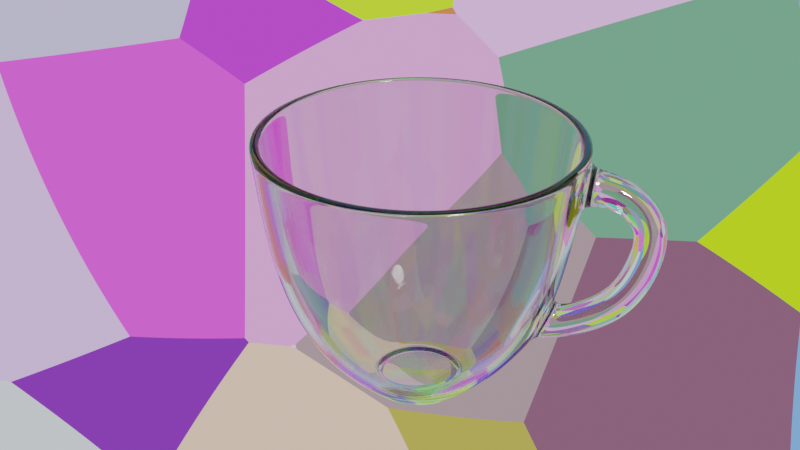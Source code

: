 # Source: glass.blend  (saved by Blender 2.90.8; exported with 4.5.12 LTS)
import bpy
from mathutils import Matrix  # noqa: F401  (used for matrix-valued properties, if any)

bpy.ops.wm.read_factory_settings(use_empty=True)
scene = bpy.context.scene
scene.name = 'Scene'

# ---- collections
col_collection = bpy.data.collections.new('Collection'); scene.collection.children.link(col_collection)

# ---- materials (node trees are filled in below, after node groups)
mat_material_001 = bpy.data.materials.new('Material.001')

# ---- material node trees
mat_material_001.use_nodes = True; mat_material_001.node_tree.nodes.clear()
_N = mat_material_001.node_tree.nodes; _L = mat_material_001.node_tree.links
n0 = _N.new('ShaderNodeOutputMaterial'); n0.name = 'Material Output'; n0.location = (300, 300)
n1 = _N.new('ShaderNodeBsdfPrincipled'); n1.name = 'Principled BSDF'; n1.location = (10, 300)
n1.distribution = 'GGX'
n1.subsurface_method = 'BURLEY'
n1.inputs[2].default_value = 0.0
n1.inputs[3].default_value = 1.45
n1.inputs[13].default_value = 0.4787
n1.inputs[18].default_value = 1.0
n1.inputs[27].default_value = (0.0, 0.0, 0.0, 1.0)
n1.inputs[28].default_value = 1.0
_L.new(n1.outputs[0], n0.inputs[0])
n0.is_active_output = True

# ---- world
world_world = bpy.data.worlds.new('World'); scene.world = world_world
world_world.use_nodes = True; world_world.node_tree.nodes.clear()
_N = world_world.node_tree.nodes; _L = world_world.node_tree.links
n0 = _N.new('ShaderNodeOutputWorld'); n0.name = 'World Output'; n0.location = (300, 300)
n1 = _N.new('ShaderNodeBackground'); n1.name = 'Background'; n1.location = (10, 300)
n2 = _N.new('ShaderNodeTexVoronoi'); n2.name = 'Voronoi Texture'; n2.location = (-232, 324)
_L.new(n1.outputs[0], n0.inputs[0])
_L.new(n2.outputs[1], n1.inputs[0])
n0.is_active_output = True
world_world.color = (0.05088, 0.05088, 0.05088)
world_world.use_sun_shadow = False
world_world.sun_shadow_jitter_overblur = 0.0

# ---- cameras
cam_camera = bpy.data.cameras.new('Camera')
cam_camera.clip_end = 100.0
cam_camera.ortho_scale = 7.314

# ---- lights
light_light = bpy.data.lights.new('Light', 'SUN')
light_light.transmission_factor = 0.0
light_light.angle = 0.1993
light_light.shadow_soft_size = 0.1
light_light.shadow_cascade_max_distance = 1000.0

# ---- meshes
me_cylinder = bpy.data.meshes.new('Cylinder')
me_cylinder.from_pydata([(-0.01639, 0.08239, -0.05685), (-0.04667, 0.06984, -0.05685), (0.004422, 0.02223, -0.097), (0.02341, 0.1177, 0.1), (-0.06984, 0.04667, -0.05685), (-0.08239, 0.01639, -0.05685), (0.01259, 0.01885, -0.097), (0.06667, 0.09978, 0.1), (-0.08239, -0.01639, -0.05685), (-0.06984, -0.04667, -0.05685), (0.01885, 0.01259, -0.097), (0.09978, 0.06667, 0.1), (-0.04667, -0.06984, -0.05685), (-0.01639, -0.08239, -0.05685), (0.02223, 0.004422, -0.097), (0.1177, 0.02341, 0.1), (0.01639, -0.08239, -0.05685), (0.04667, -0.06984, -0.05685), (0.02223, -0.004422, -0.097), (0.1177, -0.02341, 0.1), (0.06984, -0.04667, -0.05685), (0.08483, -0.01006, -0.0505), (0.01885, -0.01259, -0.097), (0.09978, -0.06667, 0.1), (0.08483, 0.01006, -0.0505), (0.06984, 0.04667, -0.05685), (0.01259, -0.01885, -0.097), (0.06667, -0.09978, 0.1), (0.04667, 0.06984, -0.05685), (0.01639, 0.08239, -0.05685), (0.004422, -0.02223, -0.097), (0.02341, -0.1177, 0.1), (-0.02079, 0.1045, 0.0006164), (-0.0592, 0.08859, 0.0006164), (-0.004422, -0.02223, -0.097), (-0.02341, -0.1177, 0.1), (-0.08859, 0.0592, 0.0006164), (-0.1045, 0.02079, 0.0006164), (-0.01259, -0.01885, -0.097), (-0.06667, -0.09978, 0.1), (-0.1045, -0.02079, 0.0006164), (-0.08859, -0.0592, 0.0006164), (-0.01885, -0.01259, -0.097), (-0.09978, -0.06667, 0.1), (-0.0592, -0.08859, 0.0006164), (-0.02079, -0.1045, 0.0006164), (-0.02223, -0.004422, -0.097), (-0.1177, -0.02341, 0.1), (0.02079, -0.1045, 0.0006164), (0.0592, -0.08859, 0.0006164), (-0.02223, 0.004422, -0.097), (-0.1177, 0.02341, 0.1), (0.08859, -0.0592, 0.0006164), (0.09609, -0.0123, -0.02124), (-0.01885, 0.01259, -0.097), (-0.09978, 0.06667, 0.1), (0.09609, 0.0123, -0.02124), (0.08859, 0.0592, 0.0006164), (-0.01259, 0.01885, -0.097), (-0.06667, 0.09978, 0.1), (0.0592, 0.08859, 0.0006164), (0.02079, 0.1045, 0.0006164), (-0.004422, 0.02223, -0.097), (-0.02341, 0.1177, 0.1), (-0.02237, 0.1124, 0.05031), (-0.0637, 0.09533, 0.05031), (-0.09533, 0.0637, 0.05031), (-0.1124, 0.02237, 0.05031), (-0.1124, -0.02237, 0.05031), (-0.09533, -0.0637, 0.05031), (-0.0637, -0.09533, 0.05031), (-0.02237, -0.1124, 0.05031), (0.02237, -0.1124, 0.05031), (0.0637, -0.09533, 0.05031), (0.09533, -0.0637, 0.05031), (0.1135, -0.01251, 0.06047), (0.1135, 0.01251, 0.06047), (0.09533, 0.0637, 0.05031), (0.0637, 0.09533, 0.05031), (0.02237, 0.1124, 0.05031), (0.007411, 0.03726, -0.1), (0.02111, 0.03159, -0.1), (0.03159, 0.02111, -0.1), (0.03726, 0.007411, -0.1), (0.03726, -0.007411, -0.1), (0.03159, -0.02111, -0.1), (0.02111, -0.03159, -0.1), (0.007411, -0.03726, -0.1), (-0.007411, -0.03726, -0.1), (-0.02111, -0.03159, -0.1), (-0.03159, -0.02111, -0.1), (-0.03726, -0.007411, -0.1), (-0.03726, 0.007411, -0.1), (-0.03159, 0.02111, -0.1), (-0.02111, 0.03159, -0.1), (-0.007411, 0.03726, -0.1), (0.006846, 0.03442, -0.1), (0.0195, 0.02918, -0.1), (0.02918, 0.0195, -0.1), (0.03442, 0.006846, -0.1), (0.03442, -0.006846, -0.1), (0.02918, -0.0195, -0.1), (0.0195, -0.02918, -0.1), (0.006846, -0.03442, -0.1), (-0.006846, -0.03442, -0.1), (-0.0195, -0.02918, -0.1), (-0.02918, -0.0195, -0.1), (-0.03442, -0.006846, -0.1), (-0.03442, 0.006846, -0.1), (-0.02918, 0.0195, -0.1), (-0.0195, 0.02918, -0.1), (-0.006846, 0.03442, -0.1), (0.007941, 0.03992, -0.09761), (0.02261, 0.03385, -0.09761), (0.03385, 0.02261, -0.09761), (0.03992, 0.007941, -0.09761), (0.03992, -0.007941, -0.09761), (0.03385, -0.02261, -0.09761), (0.02261, -0.03385, -0.09761), (0.007941, -0.03992, -0.09761), (-0.007941, -0.03992, -0.09761), (-0.02261, -0.03385, -0.09761), (-0.03385, -0.02261, -0.09761), (-0.03992, -0.007941, -0.09761), (-0.03992, 0.007941, -0.09761), (-0.03385, 0.02261, -0.09761), (-0.02261, 0.03385, -0.09761), (-0.007941, 0.03992, -0.09761), (0.005681, 0.02856, -0.097), (0.01618, 0.02421, -0.097), (0.02421, 0.01618, -0.097), (0.02856, 0.005681, -0.097), (0.02856, -0.005681, -0.097), (0.02421, -0.01618, -0.097), (0.01618, -0.02421, -0.097), (0.005681, -0.02856, -0.097), (-0.005681, -0.02856, -0.097), (-0.01618, -0.02421, -0.097), (-0.02421, -0.01618, -0.097), (-0.02856, -0.005681, -0.097), (-0.02856, 0.005681, -0.097), (-0.02421, 0.01618, -0.097), (-0.01618, 0.02421, -0.097), (-0.005681, 0.02856, -0.097), (-0.02335, 0.1174, 0.09699), (-0.06649, 0.09951, 0.09699), (-0.09951, 0.06649, 0.09699), (-0.1174, 0.02335, 0.09699), (-0.1174, -0.02335, 0.09699), (-0.09951, -0.06649, 0.09699), (-0.06649, -0.09951, 0.09699), (-0.02335, -0.1174, 0.09699), (0.02335, -0.1174, 0.09699), (0.06649, -0.09951, 0.09699), (0.09951, -0.06649, 0.09699), (0.1163, -0.01306, 0.08683), (0.1163, 0.01306, 0.08683), (0.09951, 0.06649, 0.09699), (0.06649, 0.09951, 0.09699), (0.02335, 0.1174, 0.09699), (-0.01525, 0.07664, -0.05301), (-0.04342, 0.06498, -0.05301), (0.02205, 0.1109, 0.1007), (-0.06498, 0.04342, -0.05301), (-0.07664, 0.01525, -0.05301), (0.0628, 0.09399, 0.1007), (-0.07664, -0.01525, -0.05301), (-0.06498, -0.04342, -0.05301), (0.09399, 0.0628, 0.1007), (-0.04342, -0.06498, -0.05301), (-0.01525, -0.07664, -0.05301), (0.1109, 0.02205, 0.1007), (0.01525, -0.07664, -0.05301), (0.04342, -0.06498, -0.05301), (0.1109, -0.02205, 0.1007), (0.06498, -0.04342, -0.05301), (0.07664, -0.01525, -0.05301), (0.09399, -0.0628, 0.1007), (0.07664, 0.01525, -0.05301), (0.06498, 0.04342, -0.05301), (0.0628, -0.09399, 0.1007), (0.04342, 0.06498, -0.05301), (0.01525, 0.07664, -0.05301), (0.02205, -0.1109, 0.1007), (-0.01947, 0.09788, 0.002445), (-0.05544, 0.08298, 0.002445), (-0.02205, -0.1109, 0.1007), (-0.08298, 0.05544, 0.002445), (-0.09788, 0.01947, 0.002445), (-0.0628, -0.09399, 0.1007), (-0.09788, -0.01947, 0.002445), (-0.08298, -0.05544, 0.002445), (-0.09399, -0.0628, 0.1007), (-0.05544, -0.08298, 0.002445), (-0.01947, -0.09788, 0.002445), (-0.1109, -0.02205, 0.1007), (0.01947, -0.09788, 0.002445), (0.05544, -0.08298, 0.002445), (-0.1109, 0.02205, 0.1007), (0.08298, -0.05544, 0.002445), (0.09788, -0.01947, 0.002445), (-0.09399, 0.0628, 0.1007), (0.09788, 0.01947, 0.002445), (0.08298, 0.05544, 0.002445), (-0.0628, 0.09399, 0.1007), (0.05544, 0.08298, 0.002445), (0.01947, 0.09788, 0.002445), (-0.02205, 0.1109, 0.1007), (-0.02101, 0.1056, 0.05124), (-0.05984, 0.08956, 0.05124), (-0.08956, 0.05984, 0.05124), (-0.1056, 0.02101, 0.05124), (-0.1056, -0.02101, 0.05124), (-0.08956, -0.05984, 0.05124), (-0.05984, -0.08956, 0.05124), (-0.02101, -0.1056, 0.05124), (0.02101, -0.1056, 0.05124), (0.05984, -0.08956, 0.05124), (0.08956, -0.05984, 0.05124), (0.1056, -0.02101, 0.05124), (0.1056, 0.02101, 0.05124), (0.08956, 0.05984, 0.05124), (0.05984, 0.08956, 0.05124), (0.02101, 0.1056, 0.05124), (0.005204, 0.02616, -0.09356), (0.01482, 0.02218, -0.09356), (0.02218, 0.01482, -0.09356), (0.02616, 0.005204, -0.09356), (0.02616, -0.005204, -0.09356), (0.02218, -0.01482, -0.09356), (0.01482, -0.02218, -0.09356), (0.005204, -0.02616, -0.09356), (-0.005204, -0.02616, -0.09356), (-0.01482, -0.02218, -0.09356), (-0.02218, -0.01482, -0.09356), (-0.02616, -0.005204, -0.09356), (-0.02616, 0.005204, -0.09356), (-0.02218, 0.01482, -0.09356), (-0.01482, 0.02218, -0.09356), (-0.005204, 0.02616, -0.09356), (-0.02199, 0.1106, 0.09774), (-0.06262, 0.09372, 0.09774), (-0.09372, 0.06262, 0.09774), (-0.1106, 0.02199, 0.09774), (-0.1106, -0.02199, 0.09774), (-0.09372, -0.06262, 0.09774), (-0.06262, -0.09372, 0.09774), (-0.02199, -0.1106, 0.09774), (0.02199, -0.1106, 0.09774), (0.06262, -0.09372, 0.09774), (0.09372, -0.06262, 0.09774), (0.1106, -0.02199, 0.09774), (0.1106, 0.02199, 0.09774), (0.09372, 0.06262, 0.09774), (0.06262, 0.09372, 0.09774), (0.02199, 0.1106, 0.09774), (0.006878, 0.03458, -0.09356), (0.01959, 0.02931, -0.09356), (0.02931, 0.01959, -0.09356), (0.03458, 0.006878, -0.09356), (0.03458, -0.006878, -0.09356), (0.02931, -0.01959, -0.09356), (0.01959, -0.02931, -0.09356), (0.006878, -0.03458, -0.09356), (-0.006878, -0.03458, -0.09356), (-0.01959, -0.02931, -0.09356), (-0.02931, -0.01959, -0.09356), (-0.03458, -0.006878, -0.09356), (-0.03458, 0.006878, -0.09356), (-0.02931, 0.01959, -0.09356), (-0.01959, 0.02931, -0.09356), (-0.006878, 0.03458, -0.09356), (0.006202, 0.03118, -0.09356), (0.01766, 0.02643, -0.09356), (0.02643, 0.01766, -0.09356), (0.03118, 0.006202, -0.09356), (0.03118, -0.006202, -0.09356), (0.02643, -0.01766, -0.09356), (0.01766, -0.02643, -0.09356), (0.006202, -0.03118, -0.09356), (-0.006202, -0.03118, -0.09356), (-0.01766, -0.02643, -0.09356), (-0.02643, -0.01766, -0.09356), (-0.03118, -0.006202, -0.09356), (-0.03118, 0.006202, -0.09356), (-0.02643, 0.01766, -0.09356), (-0.01766, 0.02643, -0.09356), (-0.006202, 0.03118, -0.09356), (0.1174, -0.02335, 0.09699), (0.1124, -0.02237, 0.05031), (0.1174, 0.02335, 0.09699), (0.1124, 0.02237, 0.05031), (0.1432, -0.01306, 0.0849), (0.1332, -0.01251, 0.06037), (0.1432, 0.01306, 0.0849), (0.1332, 0.01251, 0.06037), (0.1758, -0.01306, 0.05584), (0.1514, -0.01251, 0.04568), (0.1758, 0.01306, 0.05584), (0.1514, 0.01251, 0.04568), (0.1717, -0.01306, 0.01207), (0.146, -0.01251, 0.01846), (0.1717, 0.01306, 0.01207), (0.146, 0.01251, 0.01846), (0.1514, -0.01306, -0.02842), (0.135, -0.01251, -0.007576), (0.1514, 0.01306, -0.02842), (0.135, 0.01251, -0.007576), (0.1073, -0.01306, -0.04918), (0.1084, -0.01251, -0.0227), (0.1073, 0.01306, -0.04918), (0.1084, 0.01251, -0.0227), (0.1045, -0.02079, 0.0006164), (0.1045, 0.02079, 0.0006164), (0.08239, -0.01639, -0.05685), (0.08239, 0.01639, -0.05685)], [], [(112, 113, 81, 80), (113, 114, 82, 81), (79, 78, 60, 61), (114, 115, 83, 82), (78, 77, 57, 60), (115, 116, 84, 83), (77, 291, 313, 57), (116, 117, 85, 84), (291, 289, 312, 313), (117, 118, 86, 85), (289, 74, 52, 312), (118, 119, 87, 86), (74, 73, 49, 52), (119, 120, 88, 87), (73, 72, 48, 49), (120, 121, 89, 88), (72, 71, 45, 48), (121, 122, 90, 89), (71, 70, 44, 45), (122, 123, 91, 90), (70, 69, 41, 44), (123, 124, 92, 91), (69, 68, 40, 41), (124, 125, 93, 92), (68, 67, 37, 40), (125, 126, 94, 93), (67, 66, 36, 37), (126, 127, 95, 94), (66, 65, 33, 36), (0, 32, 61, 29), (65, 64, 32, 33), (127, 0, 29, 112), (2, 6, 10, 14, 18, 22, 26, 30, 34, 38, 42, 46, 50, 54, 58, 62), (144, 63, 3, 159), (33, 32, 0, 1), (36, 33, 1, 4), (37, 36, 4, 5), (40, 37, 5, 8), (41, 40, 8, 9), (44, 41, 9, 12), (45, 44, 12, 13), (48, 45, 13, 16), (49, 48, 16, 17), (52, 49, 17, 20), (312, 52, 20, 314), (24, 56, 311, 310), (57, 313, 315, 25), (60, 57, 25, 28), (61, 60, 28, 29), (32, 64, 79, 61), (145, 144, 64, 65), (146, 145, 65, 66), (147, 146, 66, 67), (148, 147, 67, 68), (149, 148, 68, 69), (150, 149, 69, 70), (151, 150, 70, 71), (152, 151, 71, 72), (153, 152, 72, 73), (154, 153, 73, 74), (288, 154, 74, 289), (156, 155, 292, 294), (157, 290, 291, 77), (158, 157, 77, 78), (159, 158, 78, 79), (97, 96, 80, 81), (98, 97, 81, 82), (99, 98, 82, 83), (100, 99, 83, 84), (101, 100, 84, 85), (102, 101, 85, 86), (103, 102, 86, 87), (104, 103, 87, 88), (105, 104, 88, 89), (106, 105, 89, 90), (107, 106, 90, 91), (108, 107, 91, 92), (109, 108, 92, 93), (110, 109, 93, 94), (111, 110, 94, 95), (96, 111, 95, 80), (129, 128, 96, 97), (130, 129, 97, 98), (131, 130, 98, 99), (132, 131, 99, 100), (133, 132, 100, 101), (134, 133, 101, 102), (135, 134, 102, 103), (136, 135, 103, 104), (137, 136, 104, 105), (138, 137, 105, 106), (139, 138, 106, 107), (140, 139, 107, 108), (141, 140, 108, 109), (142, 141, 109, 110), (143, 142, 110, 111), (128, 143, 111, 96), (95, 127, 112, 80), (1, 0, 127, 126), (4, 1, 126, 125), (5, 4, 125, 124), (8, 5, 124, 123), (9, 8, 123, 122), (12, 9, 122, 121), (13, 12, 121, 120), (16, 13, 120, 119), (17, 16, 119, 118), (20, 17, 118, 117), (314, 20, 117, 116), (315, 314, 116, 115), (25, 315, 115, 114), (28, 25, 114, 113), (29, 28, 113, 112), (6, 2, 128, 129), (10, 6, 129, 130), (14, 10, 130, 131), (18, 14, 131, 132), (22, 18, 132, 133), (26, 22, 133, 134), (30, 26, 134, 135), (34, 30, 135, 136), (38, 34, 136, 137), (42, 38, 137, 138), (46, 42, 138, 139), (50, 46, 139, 140), (54, 50, 140, 141), (58, 54, 141, 142), (62, 58, 142, 143), (2, 62, 143, 128), (3, 7, 158, 159), (7, 11, 157, 158), (11, 15, 290, 157), (15, 19, 288, 290), (19, 23, 154, 288), (23, 27, 153, 154), (27, 31, 152, 153), (31, 35, 151, 152), (35, 39, 150, 151), (39, 43, 149, 150), (43, 47, 148, 149), (47, 51, 147, 148), (51, 55, 146, 147), (55, 59, 145, 146), (59, 63, 144, 145), (64, 144, 159, 79), (182, 256, 257, 181), (223, 206, 205, 222), (181, 257, 258, 179), (222, 205, 203, 221), (179, 258, 259, 178), (221, 203, 202, 220), (178, 259, 260, 176), (220, 202, 200, 219), (176, 260, 261, 175), (219, 200, 199, 218), (218, 199, 197, 217), (173, 262, 263, 172), (217, 197, 196, 216), (172, 263, 264, 170), (216, 196, 194, 215), (170, 264, 265, 169), (215, 194, 193, 214), (169, 265, 266, 167), (214, 193, 191, 213), (167, 266, 267, 166), (213, 191, 190, 212), (166, 267, 268, 164), (212, 190, 188, 211), (164, 268, 269, 163), (211, 188, 187, 210), (163, 269, 270, 161), (210, 187, 185, 209), (160, 182, 206, 184), (209, 185, 184, 208), (161, 270, 271, 160), (240, 255, 162, 207), (185, 161, 160, 184), (187, 163, 161, 185), (188, 164, 163, 187), (190, 166, 164, 188), (191, 167, 166, 190), (193, 169, 167, 191), (194, 170, 169, 193), (196, 172, 170, 194), (197, 173, 172, 196), (199, 175, 173, 197), (200, 176, 175, 199), (202, 178, 176, 200), (203, 179, 178, 202), (205, 181, 179, 203), (206, 182, 181, 205), (184, 206, 223, 208), (241, 209, 208, 240), (242, 210, 209, 241), (243, 211, 210, 242), (244, 212, 211, 243), (245, 213, 212, 244), (246, 214, 213, 245), (247, 215, 214, 246), (248, 216, 215, 247), (249, 217, 216, 248), (250, 218, 217, 249), (251, 219, 218, 250), (252, 220, 219, 251), (253, 221, 220, 252), (254, 222, 221, 253), (255, 223, 222, 254), (224, 239, 238, 237, 236, 235, 234, 233, 232, 231, 230, 229, 228, 227, 226, 225), (173, 175, 261, 262), (162, 255, 254, 165), (165, 254, 253, 168), (168, 253, 252, 171), (171, 252, 251, 174), (174, 251, 250, 177), (177, 250, 249, 180), (180, 249, 248, 183), (183, 248, 247, 186), (186, 247, 246, 189), (189, 246, 245, 192), (192, 245, 244, 195), (195, 244, 243, 198), (198, 243, 242, 201), (201, 242, 241, 204), (204, 241, 240, 207), (208, 223, 255, 240), (7, 3, 162, 165), (11, 7, 165, 168), (15, 11, 168, 171), (19, 15, 171, 174), (23, 19, 174, 177), (27, 23, 177, 180), (31, 27, 180, 183), (35, 31, 183, 186), (39, 35, 186, 189), (43, 39, 189, 192), (47, 43, 192, 195), (51, 47, 195, 198), (55, 51, 198, 201), (59, 55, 201, 204), (63, 59, 204, 207), (3, 63, 207, 162), (271, 256, 182, 160), (272, 273, 257, 256), (273, 274, 258, 257), (274, 275, 259, 258), (275, 276, 260, 259), (276, 277, 261, 260), (278, 279, 263, 262), (279, 280, 264, 263), (280, 281, 265, 264), (281, 282, 266, 265), (282, 283, 267, 266), (283, 284, 268, 267), (284, 285, 269, 268), (285, 286, 270, 269), (286, 287, 271, 270), (287, 272, 256, 271), (277, 278, 262, 261), (224, 225, 273, 272), (225, 226, 274, 273), (226, 227, 275, 274), (227, 228, 276, 275), (228, 229, 277, 276), (230, 231, 279, 278), (231, 232, 280, 279), (232, 233, 281, 280), (233, 234, 282, 281), (234, 235, 283, 282), (235, 236, 284, 283), (236, 237, 285, 284), (237, 238, 286, 285), (238, 239, 287, 286), (239, 224, 272, 287), (229, 230, 278, 277), (75, 155, 288, 289), (156, 76, 291, 290), (76, 75, 289, 291), (155, 156, 290, 288), (294, 292, 296, 298), (76, 156, 294, 295), (75, 76, 295, 293), (155, 75, 293, 292), (297, 299, 303, 301), (295, 294, 298, 299), (293, 295, 299, 297), (292, 293, 297, 296), (300, 301, 305, 304), (296, 297, 301, 300), (298, 296, 300, 302), (299, 298, 302, 303), (306, 304, 308, 310), (302, 300, 304, 306), (303, 302, 306, 307), (301, 303, 307, 305), (21, 24, 310, 308), (307, 306, 310, 311), (305, 307, 311, 309), (304, 305, 309, 308), (53, 56, 313, 312), (21, 53, 312, 314), (56, 24, 315, 313), (24, 21, 314, 315), (56, 53, 309, 311), (53, 21, 308, 309)])
me_cylinder.polygons.foreach_set('use_smooth', [True] * 304)
_uv = me_cylinder.uv_layers.new(name='UVMap')
_uv.uv.foreach_set('vector', [0.9687, 0.507, 0.9062, 0.507, 0.9062, 0.5, 0.9688, 0.5, 0.9062, 0.507, 0.8438, 0.507, 0.8438, 0.5, 0.9062, 0.5, 0.9688, 0.8758, 0.9062, 0.8758, 0.9062, 0.7515, 0.9688, 0.7515, 0.8438, 0.507, 0.7812, 0.507, 0.7812, 0.5, 0.8438, 0.5, 0.9062, 0.8758, 0.8437, 0.8758, 0.8437, 0.7515, 0.9062, 0.7515, 0.7812, 0.507, 0.7188, 0.507, 0.7188, 0.5, 0.7812, 0.5, 0.8437, 0.8758, 0.7812, 0.8758, 0.7812, 0.7515, 0.8437, 0.7515, 0.7188, 0.507, 0.6562, 0.507, 0.6562, 0.5, 0.7188, 0.5, 0.7812, 0.8758, 0.7188, 0.8758, 0.7188, 0.7515, 0.7812, 0.7515, 0.6562, 0.507, 0.5938, 0.507, 0.5938, 0.5, 0.6562, 0.5, 0.7188, 0.8758, 0.6562, 0.8758, 0.6562, 0.7515, 0.7188, 0.7515, 0.5938, 0.507, 0.5312, 0.507, 0.5312, 0.5, 0.5938, 0.5, 0.6562, 0.8758, 0.5938, 0.8758, 0.5938, 0.7515, 0.6562, 0.7515, 0.5312, 0.507, 0.4688, 0.507, 0.4688, 0.5, 0.5312, 0.5, 0.5938, 0.8758, 0.5312, 0.8758, 0.5312, 0.7515, 0.5938, 0.7515, 0.4688, 0.507, 0.4063, 0.507, 0.4062, 0.5, 0.4688, 0.5, 0.5312, 0.8758, 0.4688, 0.8758, 0.4688, 0.7515, 0.5312, 0.7515, 0.4063, 0.507, 0.3438, 0.507, 0.3438, 0.5, 0.4062, 0.5, 0.4688, 0.8758, 0.4062, 0.8758, 0.4062, 0.7515, 0.4688, 0.7515, 0.3438, 0.507, 0.2812, 0.507, 0.2812, 0.5, 0.3438, 0.5, 0.4062, 0.8758, 0.3438, 0.8758, 0.3438, 0.7515, 0.4062, 0.7515, 0.2812, 0.507, 0.2188, 0.507, 0.2188, 0.5, 0.2812, 0.5, 0.3438, 0.8758, 0.2812, 0.8758, 0.2812, 0.7515, 0.3438, 0.7515, 0.2188, 0.507, 0.1562, 0.507, 0.1562, 0.5, 0.2188, 0.5, 0.2812, 0.8758, 0.2188, 0.8758, 0.2188, 0.7515, 0.2812, 0.7515, 0.1562, 0.507, 0.09375, 0.507, 0.09375, 0.5, 0.1562, 0.5, 0.2188, 0.8758, 0.1562, 0.8758, 0.1562, 0.7515, 0.2188, 0.7515, 0.09375, 0.507, 0.03125, 0.507, 0.03125, 0.5, 0.09375, 0.5, 0.1562, 0.8758, 0.09375, 0.8758, 0.09375, 0.7515, 0.1562, 0.7515, 0.03125, 0.6258, 0.03125, 0.7515, 0.9688, 0.7515, 0.9688, 0.6258, 0.09375, 0.8758, 0.03125, 0.8758, 0.03125, 0.7515, 0.09375, 0.7515, 0.03125, 0.507, 0.03125, 0.6258, 0.9688, 0.6258, 0.9687, 0.507, 0.7779, 0.3905, 0.8296, 0.3691, 0.8691, 0.3296, 0.8905, 0.2779, 0.8905, 0.2221, 0.8691, 0.1704, 0.8296, 0.1309, 0.7779, 0.1095, 0.7221, 0.1095, 0.6704, 0.1309, 0.6309, 0.1704, 0.6095, 0.2221, 0.6095, 0.2779, 0.6309, 0.3296, 0.6704, 0.3691, 0.7221, 0.3905, 0.03125, 0.9925, 0.03125, 1.0, 0.9688, 1.0, 0.9687, 0.9925, 0.09375, 0.7515, 0.03125, 0.7515, 0.03125, 0.6258, 0.09375, 0.6258, 0.1562, 0.7515, 0.09375, 0.7515, 0.09375, 0.6258, 0.1562, 0.6258, 0.2188, 0.7515, 0.1562, 0.7515, 0.1562, 0.6258, 0.2188, 0.6258, 0.2812, 0.7515, 0.2188, 0.7515, 0.2188, 0.6258, 0.2812, 0.6258, 0.3438, 0.7515, 0.2812, 0.7515, 0.2812, 0.6258, 0.3438, 0.6258, 0.4062, 0.7515, 0.3438, 0.7515, 0.3438, 0.6258, 0.4062, 0.6258, 0.4688, 0.7515, 0.4062, 0.7515, 0.4062, 0.6258, 0.4688, 0.6258, 0.5312, 0.7515, 0.4688, 0.7515, 0.4688, 0.6258, 0.5312, 0.6258, 0.5938, 0.7515, 0.5312, 0.7515, 0.5312, 0.6258, 0.5938, 0.6258, 0.6562, 0.7515, 0.5938, 0.7515, 0.5938, 0.6258, 0.6562, 0.6258, 0.7188, 0.7515, 0.6562, 0.7515, 0.6562, 0.6258, 0.7188, 0.6258, 0.7688, 0.6397, 0.77, 0.7037, 0.7727, 0.8912, 0.7729, 0.9771, 0.8437, 0.7515, 0.7812, 0.7515, 0.7812, 0.6258, 0.8437, 0.6258, 0.9062, 0.7515, 0.8437, 0.7515, 0.8437, 0.6258, 0.9062, 0.6258, 0.9688, 0.7515, 0.9062, 0.7515, 0.9062, 0.6258, 0.9688, 0.6258, 0.03125, 0.7515, 0.03125, 0.8758, 0.9688, 0.8758, 0.9688, 0.7515, 0.09375, 0.9925, 0.03125, 0.9925, 0.03125, 0.8758, 0.09375, 0.8758, 0.1562, 0.9925, 0.09375, 0.9925, 0.09375, 0.8758, 0.1562, 0.8758, 0.2188, 0.9925, 0.1562, 0.9925, 0.1562, 0.8758, 0.2188, 0.8758, 0.2812, 0.9925, 0.2188, 0.9925, 0.2188, 0.8758, 0.2812, 0.8758, 0.3438, 0.9925, 0.2812, 0.9925, 0.2812, 0.8758, 0.3438, 0.8758, 0.4062, 0.9925, 0.3438, 0.9925, 0.3438, 0.8758, 0.4062, 0.8758, 0.4687, 0.9925, 0.4062, 0.9925, 0.4062, 0.8758, 0.4688, 0.8758, 0.5312, 0.9925, 0.4687, 0.9925, 0.4688, 0.8758, 0.5312, 0.8758, 0.5938, 0.9925, 0.5312, 0.9925, 0.5312, 0.8758, 0.5938, 0.8758, 0.6562, 0.9925, 0.5938, 0.9925, 0.5938, 0.8758, 0.6562, 0.8758, 0.7188, 0.9925, 0.6562, 0.9925, 0.6562, 0.8758, 0.7188, 0.8758, 0.7729, 0.9771, 0.7271, 0.9771, 0.7271, 0.9771, 0.7729, 0.9771, 0.8438, 0.9925, 0.7812, 0.9925, 0.7812, 0.8758, 0.8437, 0.8758, 0.9062, 0.9925, 0.8438, 0.9925, 0.8437, 0.8758, 0.9062, 0.8758, 0.9687, 0.9925, 0.9062, 0.9925, 0.9062, 0.8758, 0.9688, 0.8758, 0.8732, 0.4343, 0.7933, 0.4674, 0.7968, 0.4854, 0.8833, 0.4496, 0.9343, 0.3732, 0.8732, 0.4343, 0.8833, 0.4496, 0.9496, 0.3833, 0.9674, 0.2933, 0.9343, 0.3732, 0.9496, 0.3833, 0.9854, 0.2968, 0.9674, 0.2067, 0.9674, 0.2933, 0.9854, 0.2968, 0.9854, 0.2032, 0.9343, 0.1268, 0.9674, 0.2067, 0.9854, 0.2032, 0.9496, 0.1167, 0.8732, 0.06567, 0.9343, 0.1268, 0.9496, 0.1167, 0.8833, 0.05045, 0.7933, 0.03257, 0.8732, 0.06567, 0.8833, 0.05045, 0.7968, 0.01461, 0.7067, 0.03257, 0.7933, 0.03257, 0.7968, 0.01461, 0.7032, 0.01461, 0.6268, 0.06567, 0.7067, 0.03257, 0.7032, 0.01461, 0.6167, 0.05045, 0.5657, 0.1268, 0.6268, 0.06567, 0.6167, 0.05045, 0.5504, 0.1167, 0.5326, 0.2068, 0.5657, 0.1268, 0.5504, 0.1167, 0.5146, 0.2032, 0.5326, 0.2933, 0.5326, 0.2068, 0.5146, 0.2032, 0.5146, 0.2968, 0.5657, 0.3732, 0.5326, 0.2933, 0.5146, 0.2968, 0.5504, 0.3833, 0.6268, 0.4343, 0.5657, 0.3732, 0.5504, 0.3833, 0.6167, 0.4496, 0.7068, 0.4674, 0.6268, 0.4343, 0.6167, 0.4496, 0.7032, 0.4854, 0.7933, 0.4674, 0.7068, 0.4674, 0.7032, 0.4854, 0.7968, 0.4854, 0.8522, 0.403, 0.7859, 0.4304, 0.7933, 0.4674, 0.8732, 0.4343, 0.903, 0.3522, 0.8522, 0.403, 0.8732, 0.4343, 0.9343, 0.3732, 0.9304, 0.2859, 0.903, 0.3522, 0.9343, 0.3732, 0.9674, 0.2933, 0.9304, 0.2141, 0.9304, 0.2859, 0.9674, 0.2933, 0.9674, 0.2067, 0.903, 0.1478, 0.9304, 0.2141, 0.9674, 0.2067, 0.9343, 0.1268, 0.8522, 0.09702, 0.903, 0.1478, 0.9343, 0.1268, 0.8732, 0.06567, 0.7859, 0.06955, 0.8522, 0.09702, 0.8732, 0.06567, 0.7933, 0.03257, 0.7141, 0.06955, 0.7859, 0.06955, 0.7933, 0.03257, 0.7067, 0.03257, 0.6478, 0.09702, 0.7141, 0.06955, 0.7067, 0.03257, 0.6268, 0.06567, 0.597, 0.1478, 0.6478, 0.09702, 0.6268, 0.06567, 0.5657, 0.1268, 0.5696, 0.2141, 0.597, 0.1478, 0.5657, 0.1268, 0.5326, 0.2068, 0.5696, 0.2859, 0.5696, 0.2141, 0.5326, 0.2068, 0.5326, 0.2933, 0.597, 0.3522, 0.5696, 0.2859, 0.5326, 0.2933, 0.5657, 0.3732, 0.6478, 0.403, 0.597, 0.3522, 0.5657, 0.3732, 0.6268, 0.4343, 0.7141, 0.4304, 0.6478, 0.403, 0.6268, 0.4343, 0.7068, 0.4674, 0.7859, 0.4304, 0.7141, 0.4304, 0.7068, 0.4674, 0.7933, 0.4674, 0.03125, 0.5, 0.03125, 0.507, 0.9687, 0.507, 0.9688, 0.5, 0.09375, 0.6258, 0.03125, 0.6258, 0.03125, 0.507, 0.09375, 0.507, 0.1562, 0.6258, 0.09375, 0.6258, 0.09375, 0.507, 0.1562, 0.507, 0.2188, 0.6258, 0.1562, 0.6258, 0.1562, 0.507, 0.2188, 0.507, 0.2812, 0.6258, 0.2188, 0.6258, 0.2188, 0.507, 0.2812, 0.507, 0.3438, 0.6258, 0.2812, 0.6258, 0.2812, 0.507, 0.3438, 0.507, 0.4062, 0.6258, 0.3438, 0.6258, 0.3438, 0.507, 0.4063, 0.507, 0.4688, 0.6258, 0.4062, 0.6258, 0.4063, 0.507, 0.4688, 0.507, 0.5312, 0.6258, 0.4688, 0.6258, 0.4688, 0.507, 0.5312, 0.507, 0.5938, 0.6258, 0.5312, 0.6258, 0.5312, 0.507, 0.5938, 0.507, 0.6562, 0.6258, 0.5938, 0.6258, 0.5938, 0.507, 0.6562, 0.507, 0.7188, 0.6258, 0.6562, 0.6258, 0.6562, 0.507, 0.7188, 0.507, 0.7812, 0.6258, 0.7188, 0.6258, 0.7188, 0.507, 0.7812, 0.507, 0.8437, 0.6258, 0.7812, 0.6258, 0.7812, 0.507, 0.8438, 0.507, 0.9062, 0.6258, 0.8437, 0.6258, 0.8438, 0.507, 0.9062, 0.507, 0.9688, 0.6258, 0.9062, 0.6258, 0.9062, 0.507, 0.9687, 0.507, 0.8296, 0.3691, 0.7779, 0.3905, 0.7859, 0.4304, 0.8522, 0.403, 0.8691, 0.3296, 0.8296, 0.3691, 0.8522, 0.403, 0.903, 0.3522, 0.8905, 0.2779, 0.8691, 0.3296, 0.903, 0.3522, 0.9304, 0.2859, 0.8905, 0.2221, 0.8905, 0.2779, 0.9304, 0.2859, 0.9304, 0.2141, 0.8691, 0.1704, 0.8905, 0.2221, 0.9304, 0.2141, 0.903, 0.1478, 0.8296, 0.1309, 0.8691, 0.1704, 0.903, 0.1478, 0.8522, 0.09702, 0.7779, 0.1095, 0.8296, 0.1309, 0.8522, 0.09702, 0.7859, 0.06955, 0.7221, 0.1095, 0.7779, 0.1095, 0.7859, 0.06955, 0.7141, 0.06955, 0.6704, 0.1309, 0.7221, 0.1095, 0.7141, 0.06955, 0.6478, 0.09702, 0.6309, 0.1704, 0.6704, 0.1309, 0.6478, 0.09702, 0.597, 0.1478, 0.6095, 0.2221, 0.6309, 0.1704, 0.597, 0.1478, 0.5696, 0.2141, 0.6095, 0.2779, 0.6095, 0.2221, 0.5696, 0.2141, 0.5696, 0.2859, 0.6309, 0.3296, 0.6095, 0.2779, 0.5696, 0.2859, 0.597, 0.3522, 0.6704, 0.3691, 0.6309, 0.3296, 0.597, 0.3522, 0.6478, 0.403, 0.7221, 0.3905, 0.6704, 0.3691, 0.6478, 0.403, 0.7141, 0.4304, 0.7779, 0.3905, 0.7221, 0.3905, 0.7141, 0.4304, 0.7859, 0.4304, 0.9688, 1.0, 0.9062, 1.0, 0.9062, 0.9925, 0.9687, 0.9925, 0.9062, 1.0, 0.8438, 1.0, 0.8438, 0.9925, 0.9062, 0.9925, 0.8438, 1.0, 0.7812, 1.0, 0.7812, 0.9925, 0.8438, 0.9925, 0.7812, 1.0, 0.7188, 1.0, 0.7188, 0.9925, 0.7812, 0.9925, 0.7188, 1.0, 0.6562, 1.0, 0.6562, 0.9925, 0.7188, 0.9925, 0.6562, 1.0, 0.5938, 1.0, 0.5938, 0.9925, 0.6562, 0.9925, 0.5938, 1.0, 0.5312, 1.0, 0.5312, 0.9925, 0.5938, 0.9925, 0.5312, 1.0, 0.4688, 1.0, 0.4687, 0.9925, 0.5312, 0.9925, 0.4688, 1.0, 0.4062, 1.0, 0.4062, 0.9925, 0.4687, 0.9925, 0.4062, 1.0, 0.3438, 1.0, 0.3438, 0.9925, 0.4062, 0.9925, 0.3438, 1.0, 0.2812, 1.0, 0.2812, 0.9925, 0.3438, 0.9925, 0.2812, 1.0, 0.2188, 1.0, 0.2188, 0.9925, 0.2812, 0.9925, 0.2188, 1.0, 0.1562, 1.0, 0.1562, 0.9925, 0.2188, 0.9925, 0.1562, 1.0, 0.09375, 1.0, 0.09375, 0.9925, 0.1562, 0.9925, 0.09375, 1.0, 0.03125, 1.0, 0.03125, 0.9925, 0.09375, 0.9925, 0.03125, 0.8758, 0.03125, 0.9925, 0.9687, 0.9925, 0.9688, 0.8758, 0.9688, 0.6258, 0.9688, 0.5, 0.9062, 0.5, 0.9062, 0.6258, 0.9688, 0.8758, 0.9688, 0.7515, 0.9062, 0.7515, 0.9062, 0.8758, 0.9062, 0.6258, 0.9062, 0.5, 0.8438, 0.5, 0.8437, 0.6258, 0.9062, 0.8758, 0.9062, 0.7515, 0.8437, 0.7515, 0.8437, 0.8758, 0.8437, 0.6258, 0.8438, 0.5, 0.7812, 0.5, 0.7812, 0.6258, 0.8437, 0.8758, 0.8437, 0.7515, 0.7812, 0.7515, 0.7812, 0.8758, 0.7812, 0.6258, 0.7812, 0.5, 0.7188, 0.5, 0.7188, 0.6258, 0.7812, 0.8758, 0.7812, 0.7515, 0.7188, 0.7515, 0.7188, 0.8758, 0.7188, 0.6258, 0.7188, 0.5, 0.6562, 0.5, 0.6562, 0.6258, 0.7188, 0.8758, 0.7188, 0.7515, 0.6562, 0.7515, 0.6562, 0.8758, 0.6562, 0.8758, 0.6562, 0.7515, 0.5938, 0.7515, 0.5938, 0.8758, 0.5938, 0.6258, 0.5938, 0.5, 0.5312, 0.5, 0.5312, 0.6258, 0.5938, 0.8758, 0.5938, 0.7515, 0.5312, 0.7515, 0.5312, 0.8758, 0.5312, 0.6258, 0.5312, 0.5, 0.4688, 0.5, 0.4688, 0.6258, 0.5312, 0.8758, 0.5312, 0.7515, 0.4688, 0.7515, 0.4688, 0.8758, 0.4688, 0.6258, 0.4688, 0.5, 0.4062, 0.5, 0.4062, 0.6258, 0.4688, 0.8758, 0.4688, 0.7515, 0.4062, 0.7515, 0.4062, 0.8758, 0.4062, 0.6258, 0.4062, 0.5, 0.3438, 0.5, 0.3438, 0.6258, 0.4062, 0.8758, 0.4062, 0.7515, 0.3438, 0.7515, 0.3438, 0.8758, 0.3438, 0.6258, 0.3438, 0.5, 0.2812, 0.5, 0.2812, 0.6258, 0.3438, 0.8758, 0.3438, 0.7515, 0.2812, 0.7515, 0.2812, 0.8758, 0.2812, 0.6258, 0.2812, 0.5, 0.2188, 0.5, 0.2188, 0.6258, 0.2812, 0.8758, 0.2812, 0.7515, 0.2188, 0.7515, 0.2188, 0.8758, 0.2188, 0.6258, 0.2188, 0.5, 0.1562, 0.5, 0.1562, 0.6258, 0.2188, 0.8758, 0.2188, 0.7515, 0.1562, 0.7515, 0.1562, 0.8758, 0.1562, 0.6258, 0.1562, 0.5, 0.09375, 0.5, 0.09375, 0.6258, 0.1562, 0.8758, 0.1562, 0.7515, 0.09375, 0.7515, 0.09375, 0.8758, 0.03125, 0.6258, 0.9688, 0.6258, 0.9688, 0.7515, 0.03125, 0.7515, 0.09375, 0.8758, 0.09375, 0.7515, 0.03125, 0.7515, 0.03125, 0.8758, 0.09375, 0.6258, 0.09375, 0.5, 0.03125, 0.5, 0.03125, 0.6258, 0.03125, 0.9925, 0.9687, 0.9925, 0.9688, 1.0, 0.03125, 1.0, 0.09375, 0.7515, 0.09375, 0.6258, 0.03125, 0.6258, 0.03125, 0.7515, 0.1562, 0.7515, 0.1562, 0.6258, 0.09375, 0.6258, 0.09375, 0.7515, 0.2188, 0.7515, 0.2188, 0.6258, 0.1562, 0.6258, 0.1562, 0.7515, 0.2812, 0.7515, 0.2812, 0.6258, 0.2188, 0.6258, 0.2188, 0.7515, 0.3438, 0.7515, 0.3438, 0.6258, 0.2812, 0.6258, 0.2812, 0.7515, 0.4062, 0.7515, 0.4062, 0.6258, 0.3438, 0.6258, 0.3438, 0.7515, 0.4688, 0.7515, 0.4688, 0.6258, 0.4062, 0.6258, 0.4062, 0.7515, 0.5312, 0.7515, 0.5312, 0.6258, 0.4688, 0.6258, 0.4688, 0.7515, 0.5938, 0.7515, 0.5938, 0.6258, 0.5312, 0.6258, 0.5312, 0.7515, 0.6562, 0.7515, 0.6562, 0.6258, 0.5938, 0.6258, 0.5938, 0.7515, 0.7188, 0.7515, 0.7188, 0.6258, 0.6562, 0.6258, 0.6562, 0.7515, 0.7812, 0.7515, 0.7812, 0.6258, 0.7188, 0.6258, 0.7188, 0.7515, 0.8437, 0.7515, 0.8437, 0.6258, 0.7812, 0.6258, 0.7812, 0.7515, 0.9062, 0.7515, 0.9062, 0.6258, 0.8437, 0.6258, 0.8437, 0.7515, 0.9688, 0.7515, 0.9688, 0.6258, 0.9062, 0.6258, 0.9062, 0.7515, 0.03125, 0.7515, 0.9688, 0.7515, 0.9688, 0.8758, 0.03125, 0.8758, 0.09375, 0.9925, 0.09375, 0.8758, 0.03125, 0.8758, 0.03125, 0.9925, 0.1562, 0.9925, 0.1562, 0.8758, 0.09375, 0.8758, 0.09375, 0.9925, 0.2188, 0.9925, 0.2188, 0.8758, 0.1562, 0.8758, 0.1562, 0.9925, 0.2812, 0.9925, 0.2812, 0.8758, 0.2188, 0.8758, 0.2188, 0.9925, 0.3438, 0.9925, 0.3438, 0.8758, 0.2812, 0.8758, 0.2812, 0.9925, 0.4062, 0.9925, 0.4062, 0.8758, 0.3438, 0.8758, 0.3438, 0.9925, 0.4687, 0.9925, 0.4688, 0.8758, 0.4062, 0.8758, 0.4062, 0.9925, 0.5312, 0.9925, 0.5312, 0.8758, 0.4688, 0.8758, 0.4687, 0.9925, 0.5938, 0.9925, 0.5938, 0.8758, 0.5312, 0.8758, 0.5312, 0.9925, 0.6562, 0.9925, 0.6562, 0.8758, 0.5938, 0.8758, 0.5938, 0.9925, 0.7188, 0.9925, 0.7188, 0.8758, 0.6562, 0.8758, 0.6562, 0.9925, 0.7812, 0.9925, 0.7812, 0.8758, 0.7188, 0.8758, 0.7188, 0.9925, 0.8438, 0.9925, 0.8437, 0.8758, 0.7812, 0.8758, 0.7812, 0.9925, 0.9062, 0.9925, 0.9062, 0.8758, 0.8437, 0.8758, 0.8438, 0.9925, 0.9687, 0.9925, 0.9688, 0.8758, 0.9062, 0.8758, 0.9062, 0.9925, 0.681, 0.5, 0.319, 0.5, 0.2155, 0.5, 0.2328, 0.5, 0.2736, 0.5, 0.3206, 0.5, 0.3705, 0.5, 0.4218, 0.5, 0.4739, 0.5, 0.5261, 0.5, 0.5782, 0.5, 0.6295, 0.5, 0.6794, 0.5, 0.7264, 0.5, 0.7672, 0.5, 0.7845, 0.5, 0.5938, 0.6258, 0.6562, 0.6258, 0.6562, 0.5, 0.5938, 0.5, 0.9688, 1.0, 0.9687, 0.9925, 0.9062, 0.9925, 0.9062, 1.0, 0.9062, 1.0, 0.9062, 0.9925, 0.8438, 0.9925, 0.8438, 1.0, 0.8438, 1.0, 0.8438, 0.9925, 0.7812, 0.9925, 0.7812, 1.0, 0.7812, 1.0, 0.7812, 0.9925, 0.7188, 0.9925, 0.7188, 1.0, 0.7188, 1.0, 0.7188, 0.9925, 0.6562, 0.9925, 0.6562, 1.0, 0.6562, 1.0, 0.6562, 0.9925, 0.5938, 0.9925, 0.5938, 1.0, 0.5938, 1.0, 0.5938, 0.9925, 0.5312, 0.9925, 0.5312, 1.0, 0.5312, 1.0, 0.5312, 0.9925, 0.4687, 0.9925, 0.4688, 1.0, 0.4688, 1.0, 0.4687, 0.9925, 0.4062, 0.9925, 0.4062, 1.0, 0.4062, 1.0, 0.4062, 0.9925, 0.3438, 0.9925, 0.3438, 1.0, 0.3438, 1.0, 0.3438, 0.9925, 0.2812, 0.9925, 0.2812, 1.0, 0.2812, 1.0, 0.2812, 0.9925, 0.2188, 0.9925, 0.2188, 1.0, 0.2188, 1.0, 0.2188, 0.9925, 0.1562, 0.9925, 0.1562, 1.0, 0.1562, 1.0, 0.1562, 0.9925, 0.09375, 0.9925, 0.09375, 1.0, 0.09375, 1.0, 0.09375, 0.9925, 0.03125, 0.9925, 0.03125, 1.0, 0.03125, 0.8758, 0.9688, 0.8758, 0.9687, 0.9925, 0.03125, 0.9925, 0.9062, 1.0, 0.9688, 1.0, 0.9688, 1.0, 0.9062, 1.0, 0.8438, 1.0, 0.9062, 1.0, 0.9062, 1.0, 0.8438, 1.0, 0.7812, 1.0, 0.8438, 1.0, 0.8438, 1.0, 0.7812, 1.0, 0.7188, 1.0, 0.7812, 1.0, 0.7812, 1.0, 0.7188, 1.0, 0.6562, 1.0, 0.7188, 1.0, 0.7188, 1.0, 0.6562, 1.0, 0.5938, 1.0, 0.6562, 1.0, 0.6562, 1.0, 0.5938, 1.0, 0.5312, 1.0, 0.5938, 1.0, 0.5938, 1.0, 0.5312, 1.0, 0.4688, 1.0, 0.5312, 1.0, 0.5312, 1.0, 0.4688, 1.0, 0.4062, 1.0, 0.4688, 1.0, 0.4688, 1.0, 0.4062, 1.0, 0.3438, 1.0, 0.4062, 1.0, 0.4062, 1.0, 0.3438, 1.0, 0.2812, 1.0, 0.3438, 1.0, 0.3438, 1.0, 0.2812, 1.0, 0.2188, 1.0, 0.2812, 1.0, 0.2812, 1.0, 0.2188, 1.0, 0.1562, 1.0, 0.2188, 1.0, 0.2188, 1.0, 0.1562, 1.0, 0.09375, 1.0, 0.1562, 1.0, 0.1562, 1.0, 0.09375, 1.0, 0.03125, 1.0, 0.09375, 1.0, 0.09375, 1.0, 0.03125, 1.0, 0.9688, 1.0, 0.03125, 1.0, 0.03125, 1.0, 0.9688, 1.0, 0.03125, 0.5, 0.9688, 0.5, 0.9688, 0.6258, 0.03125, 0.6258, 0.8196, 0.5, 0.8627, 0.5, 0.9062, 0.5, 0.9688, 0.5, 0.8627, 0.5, 0.8145, 0.5, 0.8438, 0.5, 0.9062, 0.5, 0.8145, 0.5, 0.76, 0.5, 0.7812, 0.5, 0.8438, 0.5, 0.76, 0.5, 0.7034, 0.5, 0.7188, 0.5, 0.7812, 0.5, 0.7034, 0.5, 0.6458, 0.5, 0.6562, 0.5, 0.7188, 0.5, 0.5877, 0.5, 0.5293, 0.5, 0.5312, 0.5, 0.5938, 0.5, 0.5293, 0.5, 0.4707, 0.5, 0.4688, 0.5, 0.5312, 0.5, 0.4707, 0.5, 0.4123, 0.5, 0.4062, 0.5, 0.4688, 0.5, 0.4123, 0.5, 0.3542, 0.5, 0.3438, 0.5, 0.4062, 0.5, 0.3542, 0.5, 0.2966, 0.5, 0.2812, 0.5, 0.3438, 0.5, 0.2966, 0.5, 0.24, 0.5, 0.2188, 0.5, 0.2812, 0.5, 0.24, 0.5, 0.1855, 0.5, 0.1562, 0.5, 0.2188, 0.5, 0.1855, 0.5, 0.1373, 0.5, 0.09375, 0.5, 0.1562, 0.5, 0.1373, 0.5, 0.1804, 0.5, 0.03125, 0.5, 0.09375, 0.5, 0.1804, 0.5, 0.8196, 0.5, 0.9688, 0.5, 0.03125, 0.5, 0.6458, 0.5, 0.5877, 0.5, 0.5938, 0.5, 0.6562, 0.5, 0.681, 0.5, 0.7845, 0.5, 0.8627, 0.5, 0.8196, 0.5, 0.7845, 0.5, 0.7672, 0.5, 0.8145, 0.5, 0.8627, 0.5, 0.7672, 0.5, 0.7264, 0.5, 0.76, 0.5, 0.8145, 0.5, 0.7264, 0.5, 0.6794, 0.5, 0.7034, 0.5, 0.76, 0.5, 0.6794, 0.5, 0.6295, 0.5, 0.6458, 0.5, 0.7034, 0.5, 0.5782, 0.5, 0.5261, 0.5, 0.5293, 0.5, 0.5877, 0.5, 0.5261, 0.5, 0.4739, 0.5, 0.4707, 0.5, 0.5293, 0.5, 0.4739, 0.5, 0.4218, 0.5, 0.4123, 0.5, 0.4707, 0.5, 0.4218, 0.5, 0.3705, 0.5, 0.3542, 0.5, 0.4123, 0.5, 0.3705, 0.5, 0.3206, 0.5, 0.2966, 0.5, 0.3542, 0.5, 0.3206, 0.5, 0.2736, 0.5, 0.24, 0.5, 0.2966, 0.5, 0.2736, 0.5, 0.2328, 0.5, 0.1855, 0.5, 0.24, 0.5, 0.2328, 0.5, 0.2155, 0.5, 0.1373, 0.5, 0.1855, 0.5, 0.2155, 0.5, 0.319, 0.5, 0.1804, 0.5, 0.1373, 0.5, 0.319, 0.5, 0.681, 0.5, 0.8196, 0.5, 0.1804, 0.5, 0.6295, 0.5, 0.5782, 0.5, 0.5877, 0.5, 0.6458, 0.5, 0.7273, 0.8912, 0.7271, 0.9771, 0.7188, 0.9925, 0.7188, 0.8758, 0.7729, 0.9771, 0.7727, 0.8912, 0.7812, 0.8758, 0.7812, 0.9925, 0.7727, 0.8912, 0.7273, 0.8912, 0.7188, 0.8758, 0.7812, 0.8758, 0.7271, 0.9771, 0.7729, 0.9771, 0.7812, 0.9925, 0.7188, 0.9925, 0.7729, 0.9771, 0.7271, 0.9771, 0.7271, 0.9771, 0.7729, 0.9771, 0.7727, 0.8912, 0.7729, 0.9771, 0.7729, 0.9771, 0.7727, 0.8912, 0.7273, 0.8912, 0.7727, 0.8912, 0.7727, 0.8912, 0.7273, 0.8912, 0.7271, 0.9771, 0.7273, 0.8912, 0.7273, 0.8912, 0.7271, 0.9771, 0.7273, 0.8912, 0.7727, 0.8912, 0.7727, 0.8912, 0.7273, 0.8912, 0.7727, 0.8912, 0.7729, 0.9771, 0.7729, 0.9771, 0.7727, 0.8912, 0.7273, 0.8912, 0.7727, 0.8912, 0.7727, 0.8912, 0.7273, 0.8912, 0.7271, 0.9771, 0.7273, 0.8912, 0.7273, 0.8912, 0.7271, 0.9771, 0.7271, 0.9771, 0.7273, 0.8912, 0.7273, 0.8912, 0.7271, 0.9771, 0.7271, 0.9771, 0.7273, 0.8912, 0.7273, 0.8912, 0.7271, 0.9771, 0.7729, 0.9771, 0.7271, 0.9771, 0.7271, 0.9771, 0.7729, 0.9771, 0.7727, 0.8912, 0.7729, 0.9771, 0.7729, 0.9771, 0.7727, 0.8912, 0.7729, 0.9771, 0.7271, 0.9771, 0.7271, 0.9771, 0.7729, 0.9771, 0.7729, 0.9771, 0.7271, 0.9771, 0.7271, 0.9771, 0.7729, 0.9771, 0.7727, 0.8912, 0.7729, 0.9771, 0.7729, 0.9771, 0.7727, 0.8912, 0.7273, 0.8912, 0.7727, 0.8912, 0.7727, 0.8912, 0.7273, 0.8912, 0.7312, 0.6397, 0.7688, 0.6397, 0.7729, 0.9771, 0.7271, 0.9771, 0.7727, 0.8912, 0.7729, 0.9771, 0.7729, 0.9771, 0.7727, 0.8912, 0.7273, 0.8912, 0.7727, 0.8912, 0.7727, 0.8912, 0.7273, 0.8912, 0.7271, 0.9771, 0.7273, 0.8912, 0.7273, 0.8912, 0.7271, 0.9771, 0.73, 0.7037, 0.77, 0.7037, 0.7812, 0.7515, 0.7188, 0.7515, 0.7312, 0.6397, 0.73, 0.7037, 0.7188, 0.7515, 0.7188, 0.6258, 0.77, 0.7037, 0.7688, 0.6397, 0.7812, 0.6258, 0.7812, 0.7515, 0.7688, 0.6397, 0.7312, 0.6397, 0.7188, 0.6258, 0.7812, 0.6258, 0.77, 0.7037, 0.73, 0.7037, 0.7273, 0.8912, 0.7727, 0.8912, 0.73, 0.7037, 0.7312, 0.6397, 0.7271, 0.9771, 0.7273, 0.8912])
me_cylinder.materials.append(mat_material_001)
me_cylinder.use_remesh_fix_poles = True
me_cylinder.use_remesh_preserve_attributes = False
me_cylinder.use_mirror_vertex_groups = False
me_cylinder.update()

# ---- objects
ob_light = bpy.data.objects.new('Light', light_light)
ob_camera = bpy.data.objects.new('Camera', cam_camera)
ob_cylinder = bpy.data.objects.new('Cylinder', me_cylinder)

# ---- transforms, parenting, visibility, modifiers, constraints
ob_light.location = (1.694, -2.784, 2.56)
ob_light.rotation_euler = (0.7648, -0.6892, 1.234)
ob_light.lock_rotations_4d = False
ob_light.empty_display_type = 'ARROWS'
ob_light.color = (0.0, 0.0, 0.0, 0.0)
ob_light.lineart.crease_threshold = 0.0
ob_camera.location = (0.1364, 0.6153, 0.5031)
ob_camera.rotation_euler = (1.082, 5.31e-07, 0.2164)
ob_camera.scale = (1.0, 1.0, 1.0)
ob_camera.lock_rotations_4d = False
ob_camera.empty_display_type = 'ARROWS'
ob_camera.color = (0.0, 0.0, 0.0, 0.0)
ob_camera.display_type = 'WIRE'
ob_camera.lineart.crease_threshold = 0.0
ob_cylinder.location = (0.0, 1.301, 0.1)
ob_cylinder.lineart.crease_threshold = 0.0
_m = ob_cylinder.modifiers.new('Subdivision', 'SUBSURF')
_m.uv_smooth = 'PRESERVE_CORNERS'
_m.levels = 5
_m.render_levels = 5

# ---- collection membership
col_collection.objects.link(ob_light)
col_collection.objects.link(ob_camera)
col_collection.objects.link(ob_cylinder)

# ---- scene / render settings (as saved in the file)
scene.camera = ob_camera
scene.frame_start = 1; scene.frame_end = 250; scene.frame_set(1)
scene.render.engine = 'CYCLES'
scene.cycles.feature_set = 'EXPERIMENTAL'
scene.cycles.use_denoising = False
scene.cycles.samples = 128
scene.cycles.sampling_pattern = 'TABULATED_SOBOL'
scene.cycles.use_adaptive_sampling = False
scene.cycles.use_light_tree = False
scene.view_settings.view_transform = 'Filmic'
bpy.context.view_layer.update()
